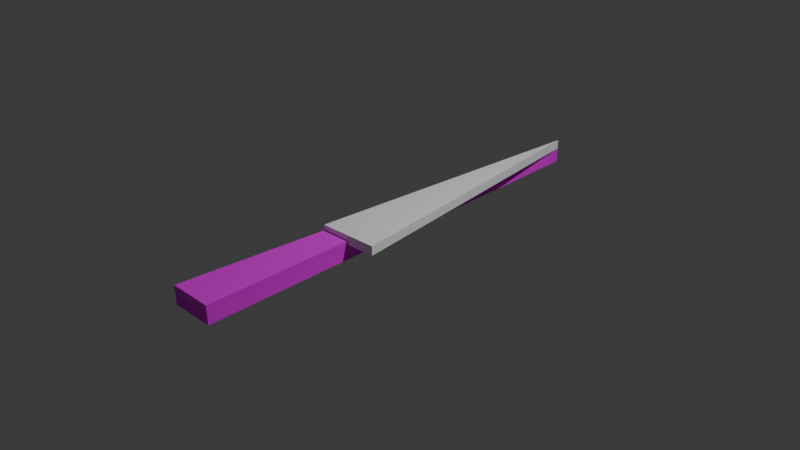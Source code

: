 # Source: Money-Go-Round_VillageChunk.blend  (saved by Blender 5.2.44; exported with 4.5.12 LTS)
import bpy
from mathutils import Matrix  # noqa: F401  (used for matrix-valued properties, if any)

bpy.ops.wm.read_factory_settings(use_empty=True)
scene = bpy.context.scene
scene.name = 'Scene'

# ---- collections
col_collection = bpy.data.collections.new('Collection'); scene.collection.children.link(col_collection)

# ---- images (referenced by path relative to the original .blend; pixels are not part of the script)
import os
ASSET_DIR = os.environ.get("B2B_ASSET_DIR", "")  # directory of the original .blend (textures are referenced by path, not embedded)
HERE = os.path.dirname(os.path.abspath(__file__))  # packed textures are extracted next to this script under _unpacked/

def load_image(name, relpath, width, height, colorspace="sRGB"):
    """Load a texture the original file referenced (path relative to the .blend, or extracted next to this script)."""
    p = next((c for c in (os.path.join(HERE, relpath), os.path.join(ASSET_DIR, relpath)) if relpath and os.path.exists(c)), "")
    if p:
        img = bpy.data.images.load(p, check_existing=True)
        img.name = name
    else:  # same state as the original file: an image datablock whose file is absent (Cycles renders it pink)
        img = bpy.data.images.new(name, width, height)
        img.source = "FILE"
        img.filepath = "//" + (relpath or name)
    img.colorspace_settings.name = colorspace
    return img
img_dirt_2_png = load_image('Dirt_2.png', 'Dirt_2.png', 1024, 1024, 'sRGB')
img_default_grass_png = load_image('default_grass.png', 'default_grass.png', 1024, 1024, 'sRGB')
img_default_grass_side_png = load_image('default_grass_side.png', 'default_grass_side.png', 1024, 1024, 'sRGB')

# ---- materials (node trees are filled in below, after node groups)
mat_material_0 = bpy.data.materials.new('Material_0')
mat_material_0.use_backface_culling = True
mat_material_0.diffuse_color = (1.0, 1.0, 1.0, 1.0)
mat_material_0_001 = bpy.data.materials.new('Material_0.001')
mat_material_0_001.use_backface_culling = True
mat_material_0_001.diffuse_color = (1.0, 1.0, 1.0, 1.0)
mat_material_0_002 = bpy.data.materials.new('Material_0.002')
mat_material_0_002.use_backface_culling = True
mat_material_0_002.diffuse_color = (1.0, 1.0, 1.0, 1.0)
mat_material_001 = bpy.data.materials.new('Material.001')
mat_material_002 = bpy.data.materials.new('Material.002')

# ---- material node trees
mat_material_0.use_nodes = True; mat_material_0.node_tree.nodes.clear()
_N = mat_material_0.node_tree.nodes; _L = mat_material_0.node_tree.links
n0 = _N.new('ShaderNodeBsdfPrincipled'); n0.name = 'Principled BSDF'; n0.location = (10, 300)
n0.inputs[2].default_value = 1.0
n0.inputs[10].default_value = 0.005
n1 = _N.new('ShaderNodeOutputMaterial'); n1.name = 'Material Output'; n1.location = (300, 300)
n2 = _N.new('ShaderNodeTexImage'); n2.name = 'Image Texture'; n2.location = (-280, 280)
n2.image = img_dirt_2_png
_L.new(n0.outputs[0], n1.inputs[0])
_L.new(n2.outputs[0], n0.inputs[0])
n1.is_active_output = True
mat_material_0_001.use_nodes = True; mat_material_0_001.node_tree.nodes.clear()
_N = mat_material_0_001.node_tree.nodes; _L = mat_material_0_001.node_tree.links
n0 = _N.new('ShaderNodeBsdfPrincipled'); n0.name = 'Principled BSDF'; n0.location = (10, 300)
n0.inputs[0].default_value = (1.0, 1.0, 1.0, 1.0)
n0.inputs[2].default_value = 1.0
n0.inputs[10].default_value = 0.005
n1 = _N.new('ShaderNodeOutputMaterial'); n1.name = 'Material Output'; n1.location = (300, 300)
_L.new(n0.outputs[0], n1.inputs[0])
n1.is_active_output = True
mat_material_0_002.use_nodes = True; mat_material_0_002.node_tree.nodes.clear()
_N = mat_material_0_002.node_tree.nodes; _L = mat_material_0_002.node_tree.links
n0 = _N.new('ShaderNodeBsdfPrincipled'); n0.name = 'Principled BSDF'; n0.location = (-50, 245)
n0.inputs[2].default_value = 1.0
n0.inputs[10].default_value = 0.005
n1 = _N.new('ShaderNodeOutputMaterial'); n1.name = 'Material Output'; n1.location = (240, 245)
n2 = _N.new('ShaderNodeTexImage'); n2.name = 'Image Texture'; n2.location = (-409, 198)
n2.image = img_default_grass_png
_L.new(n0.outputs[0], n1.inputs[0])
_L.new(n2.outputs[0], n0.inputs[0])
n1.is_active_output = True
mat_material_001.use_nodes = True; mat_material_001.node_tree.nodes.clear()
_N = mat_material_001.node_tree.nodes; _L = mat_material_001.node_tree.links
n0 = _N.new('ShaderNodeBsdfPrincipled'); n0.name = 'Principled BSDF'; n0.location = (-200, 100)
n0.inputs[10].default_value = 0.005
n1 = _N.new('ShaderNodeOutputMaterial'); n1.name = 'Material Output'; n1.location = (200, 100)
n2 = _N.new('ShaderNodeTexImage'); n2.name = 'Image Texture'; n2.location = (-490, 80)
n2.image = img_default_grass_side_png
_L.new(n0.outputs[0], n1.inputs[0])
_L.new(n2.outputs[0], n0.inputs[0])
_L.new(n2.outputs[1], n0.inputs[4])
n1.is_active_output = True
mat_material_002.use_nodes = True; mat_material_002.node_tree.nodes.clear()
_N = mat_material_002.node_tree.nodes; _L = mat_material_002.node_tree.links
n0 = _N.new('ShaderNodeBsdfPrincipled'); n0.name = 'Principled BSDF'; n0.location = (-200, 100)
n0.inputs[0].default_value = (1.0, 1.0, 1.0, 1.0)
n0.inputs[10].default_value = 0.005
n1 = _N.new('ShaderNodeOutputMaterial'); n1.name = 'Material Output'; n1.location = (200, 100)
_L.new(n0.outputs[0], n1.inputs[0])
n1.is_active_output = True

# ---- world
world_world = bpy.data.worlds.new('World'); scene.world = world_world
world_world.use_nodes = True; world_world.node_tree.nodes.clear()
_N = world_world.node_tree.nodes; _L = world_world.node_tree.links
n0 = _N.new('ShaderNodeOutputWorld'); n0.name = 'World Output'; n0.location = (200, 100)
n1 = _N.new('ShaderNodeBackground'); n1.name = 'Background'; n1.location = (-200, 100)
n1.inputs[0].default_value = (0.05088, 0.05088, 0.05088, 1.0)
_L.new(n1.outputs[0], n0.inputs[0])
n0.is_active_output = True
world_world.color = (0.05088, 0.05088, 0.05088)
world_world.sun_shadow_jitter_overblur = 0.0

# ---- cameras
cam_camera = bpy.data.cameras.new('Camera')
cam_camera.clip_end = 100.0
cam_camera.ortho_scale = 7.314

# ---- lights
light_light = bpy.data.lights.new('Light', 'POINT')
light_light.energy = 1000.0
light_light.shadow_soft_size = 0.1

# ---- meshes
me_mesh_0 = bpy.data.meshes.new('Mesh_0')
me_mesh_0.from_pydata([(0.0, -0.1, 2.5), (0.0, 0.1, 2.5), (-0.245, -0.1, -2.5), (0.245, 0.1, -2.5), (0.245, -0.1, -2.5), (-0.245, 0.1, -2.5), (0.0, -0.1, 2.5), (0.0, 0.1, 2.5), (0.0, 0.1, 2.5), (0.0, -0.1, 2.5), (0.245, -0.1, -2.5), (-0.245, 0.1, -2.5), (0.245, 0.1, -2.5), (-0.245, -0.1, -2.5), (-0.245, -0.1, -2.5), (0.245, -0.1, -2.5), (-0.245, 0.1, -2.5), (0.245, 0.1, -2.5)], [], [(2, 4, 0), (3, 5, 1), (10, 8, 6), (10, 12, 8), (11, 9, 7), (11, 13, 9), (16, 15, 14), (16, 17, 15)])
_uv = me_mesh_0.uv_layers.new(name='UVMap')
_uv.uv.foreach_set('vector', [0.0, 0.5, 0.3333, 0.5, 0.1667, 1.0, 0.6667, 0.5, 1.0, 0.5, 0.8333, 1.0, -12.47, 1.001, 13.48, 0.004542, 13.48, 1.001, -12.47, 1.001, -12.47, 0.004542, 13.48, 0.004542, 13.44, -0.0002221, -12.47, 1.0, -12.5, 0.0007019, 13.44, -0.0002221, 13.5, 1.0, -12.47, 1.0, 1.626, 1.628, -0.6277, -0.628, -0.6259, 1.628, 1.626, 1.628, 1.627, -0.6249, -0.6277, -0.628])
me_mesh_0.materials.append(mat_material_0)
me_mesh_0.update()
me_mesh_0.normals_split_custom_set([tuple(v) for v in zip(*[iter([0.0, -1.0, 0.0, 0.0, -1.0, 0.0, 0.0, -1.0, 0.0, 0.0, 1.0, 0.0, 0.0, 1.0, 0.0, 0.0, 1.0, 0.0, 0.9988, 0.0, 0.04894, 0.9988, 0.0, 0.04894, 0.9988, 0.0, 0.04894, 0.9988, 0.0, 0.04894, 0.9988, 0.0, 0.04894, 0.9988, 0.0, 0.04894, -0.9988, 0.0, 0.04894, -0.9988, 0.0, 0.04894, -0.9988, 0.0, 0.04894, -0.9988, 0.0, 0.04894, -0.9988, 0.0, 0.04894, -0.9988, 0.0, 0.04894, 0.0, 0.0, -1.0, 0.0, 0.0, -1.0, 0.0, 0.0, -1.0, 0.0, 0.0, -1.0, 0.0, 0.0, -1.0, 0.0, 0.0, -1.0])] * 3)])
me_mesh_0_001 = bpy.data.meshes.new('Mesh_0.001')
me_mesh_0_001.from_pydata([(0.0, -0.05, 2.384e-07), (0.0, 0.05, 2.384e-07), (-0.3275, -0.05, -3.33), (0.3275, 0.05, -3.33), (0.3275, -0.05, -3.33), (-0.3275, 0.05, -3.33), (0.0, -0.05, 2.384e-07), (0.0, 0.05, 2.384e-07), (0.0, 0.05, 2.384e-07), (0.0, -0.05, 2.384e-07), (0.3275, -0.05, -3.33), (-0.3275, 0.05, -3.33), (0.3275, 0.05, -3.33), (-0.3275, -0.05, -3.33), (-0.3275, -0.05, -3.33), (0.3275, -0.05, -3.33), (-0.3275, 0.05, -3.33), (0.3275, 0.05, -3.33)], [], [(2, 4, 0), (3, 5, 1), (10, 8, 6), (10, 12, 8), (11, 9, 7), (11, 13, 9), (16, 15, 14), (16, 17, 15)])
_uv = me_mesh_0_001.uv_layers.new(name='UVMap')
_uv.uv.foreach_set('vector', [0.0, 0.5, 0.3333, 0.5, 0.1667, 1.0, 0.6667, 0.5, 1.0, 0.5, 0.8333, 1.0, 0.3333, 0.5, 0.6667, 1.0, 0.3333, 1.0, 0.3333, 0.5, 0.6667, 0.5, 0.6667, 1.0, 0.0, 0.0, 0.3333, 0.5, 0.0, 0.5, 0.0, 0.0, 0.3333, 0.0, 0.3333, 0.5, 0.6667, 0.0, 1.0, 0.5, 0.6667, 0.5, 0.6667, 0.0, 1.0, 0.0, 1.0, 0.5])
me_mesh_0_001.materials.append(mat_material_0_001)
me_mesh_0_001.update()
me_mesh_0_001.normals_split_custom_set([tuple(v) for v in zip(*[iter([0.0, -1.0, 0.0, 0.0, -1.0, 0.0, 0.0, -1.0, 0.0, 0.0, 1.0, 0.0, 0.0, 1.0, 0.0, 0.0, 1.0, 0.0, 0.9952, 0.0, 0.09788, 0.9952, 0.0, 0.09788, 0.9952, 0.0, 0.09788, 0.9952, 0.0, 0.09788, 0.9952, 0.0, 0.09788, 0.9952, 0.0, 0.09788, -0.9952, 0.0, 0.09788, -0.9952, 0.0, 0.09788, -0.9952, 0.0, 0.09788, -0.9952, 0.0, 0.09788, -0.9952, 0.0, 0.09788, -0.9952, 0.0, 0.09788, 0.0, 0.0, -1.0, 0.0, 0.0, -1.0, 0.0, 0.0, -1.0, 0.0, 0.0, -1.0, 0.0, 0.0, -1.0, 0.0, 0.0, -1.0])] * 3)])
me_mesh_0_002 = bpy.data.meshes.new('Mesh_0.002')
me_mesh_0_002.from_pydata([(0.0, -0.1, 0.0), (0.0, 0.1, 0.0), (-0.245, -0.1, -5.0), (0.245, 0.1, -5.0), (0.245, -0.1, -5.0), (-0.245, 0.1, -5.0), (0.0, -0.1, 0.0), (0.0, 0.1, 0.0), (0.0, 0.1, 0.0), (0.0, -0.1, 0.0), (0.245, -0.1, -5.0), (-0.245, 0.1, -5.0), (0.245, 0.1, -5.0), (-0.245, -0.1, -5.0), (-0.245, -0.1, -5.0), (0.245, -0.1, -5.0), (-0.245, 0.1, -5.0), (0.245, 0.1, -5.0)], [], [(2, 4, 0), (3, 5, 1), (10, 8, 6), (10, 12, 8), (11, 9, 7), (11, 13, 9), (16, 15, 14), (16, 17, 15)])
me_mesh_0_002.polygons.foreach_set('material_index', [0, 1, 1, 1, 1, 1, 1, 1])
_uv = me_mesh_0_002.uv_layers.new(name='UVMap')
_uv.uv.foreach_set('vector', [-1.593, 0.00107, 2.433, 0.00107, 0.42, 41.09, 0.4346, 0.3032, 0.4075, 0.3032, 0.4211, 0.02709, -27.87, 0.993, 28.87, 0.01004, 28.87, 0.993, -27.87, 0.993, -27.87, 0.01004, 28.87, 0.01004, 28.87, 0.01074, -27.85, 0.9962, -27.85, 0.01074, 28.87, 0.01074, 28.87, 0.9962, -27.85, 0.9962, -1.595, 0.001811, 2.434, 1.001, -1.595, 1.002, -1.595, 0.001811, 2.433, 0.001359, 2.434, 1.001])
me_mesh_0_002.materials.append(mat_material_0_002)
me_mesh_0_002.materials.append(mat_material_001)
me_mesh_0_002.materials.append(mat_material_002)
me_mesh_0_002.update()
me_mesh_0_002.normals_split_custom_set([tuple(v) for v in zip(*[iter([0.0, -1.0, 0.0, 0.0, -1.0, 0.0, 0.0, -1.0, 0.0, 0.0, 1.0, 0.0, 0.0, 1.0, 0.0, 0.0, 1.0, 0.0, 0.9988, 0.0, 0.04894, 0.9988, 0.0, 0.04894, 0.9988, 0.0, 0.04894, 0.9988, 0.0, 0.04894, 0.9988, 0.0, 0.04894, 0.9988, 0.0, 0.04894, -0.9988, 0.0, 0.04894, -0.9988, 0.0, 0.04894, -0.9988, 0.0, 0.04894, -0.9988, 0.0, 0.04894, -0.9988, 0.0, 0.04894, -0.9988, 0.0, 0.04894, 0.0, 0.0, -1.0, 0.0, 0.0, -1.0, 0.0, 0.0, -1.0, 0.0, 0.0, -1.0, 0.0, 0.0, -1.0, 0.0, 0.0, -1.0])] * 3)])

# ---- objects
ob_light = bpy.data.objects.new('Light', light_light)
ob_camera = bpy.data.objects.new('Camera', cam_camera)
ob_villagechunk = bpy.data.objects.new('VillageChunk', me_mesh_0)
ob_townchunk = bpy.data.objects.new('TownChunk', me_mesh_0_001)
ob_villagechunkgrass = bpy.data.objects.new('VillageChunkGrass', me_mesh_0_002)

# ---- transforms, parenting, visibility, modifiers, constraints
ob_light.location = (4.076, 1.005, 5.904)
ob_light.rotation_euler = (0.6503, 0.05522, 1.866)
ob_light.lock_rotations_4d = False
ob_light.empty_display_type = 'ARROWS'
ob_light.color = (0.0, 0.0, 0.0, 0.0)
ob_light.lineart.crease_threshold = 0.0
ob_camera.location = (7.359, -6.926, 4.958)
ob_camera.rotation_euler = (1.109, 0.0, 0.8149)
ob_camera.lock_rotations_4d = False
ob_camera.empty_display_type = 'ARROWS'
ob_camera.color = (0.0, 0.0, 0.0, 0.0)
ob_camera.display_type = 'WIRE'
ob_camera.lineart.crease_threshold = 0.0
ob_villagechunk.location = (0.0, 0.0, 0.0)
ob_villagechunk.rotation_mode = 'QUATERNION'
ob_villagechunk.rotation_quaternion = (1.0, -1.0, 0.0, 0.0)
ob_townchunk.location = (0.0, 2.5, 0.11)
ob_townchunk.rotation_mode = 'QUATERNION'
ob_townchunk.rotation_quaternion = (0.9997, -0.9997, -0.02442, 0.02442)
ob_villagechunkgrass.parent = ob_villagechunk
ob_villagechunkgrass.matrix_parent_inverse = Matrix(((1.0, -0.0, 0.0, 0.0), (-0.0, 2.028e-07, -1.0, 0.0), (0.0, 1.0, 2.028e-07, -0.0), (-0.0, 0.0, -0.0, 1.0)))
ob_villagechunkgrass.location = (-1.536e-05, 2.501, 0.061)
ob_villagechunkgrass.rotation_mode = 'QUATERNION'
ob_villagechunkgrass.rotation_quaternion = (0.7071, -0.7071, 0.0, 0.0)
ob_villagechunkgrass.scale = (1.001, 0.4, 1.001)

# ---- collection membership
col_collection.objects.link(ob_light)
col_collection.objects.link(ob_camera)
col_collection.objects.link(ob_villagechunk)
col_collection.objects.link(ob_townchunk)
col_collection.objects.link(ob_villagechunkgrass)

# ---- scene / render settings (as saved in the file)
scene.camera = ob_camera
scene.frame_start = 1; scene.frame_end = 250; scene.frame_set(0)
scene.render.engine = 'BLENDER_EEVEE_NEXT'
scene.render.bake_bias = 0.0
scene.render.bake_samples = 0
scene.render.compositor_device = 'GPU'
scene.eevee.use_volume_custom_range = False
scene.eevee.fast_gi_thickness_near = 0.1
scene.eevee.fast_gi_thickness_far = 0.0
scene.eevee.ray_tracing_options.screen_trace_thickness = 0.1
bpy.context.view_layer.update()
